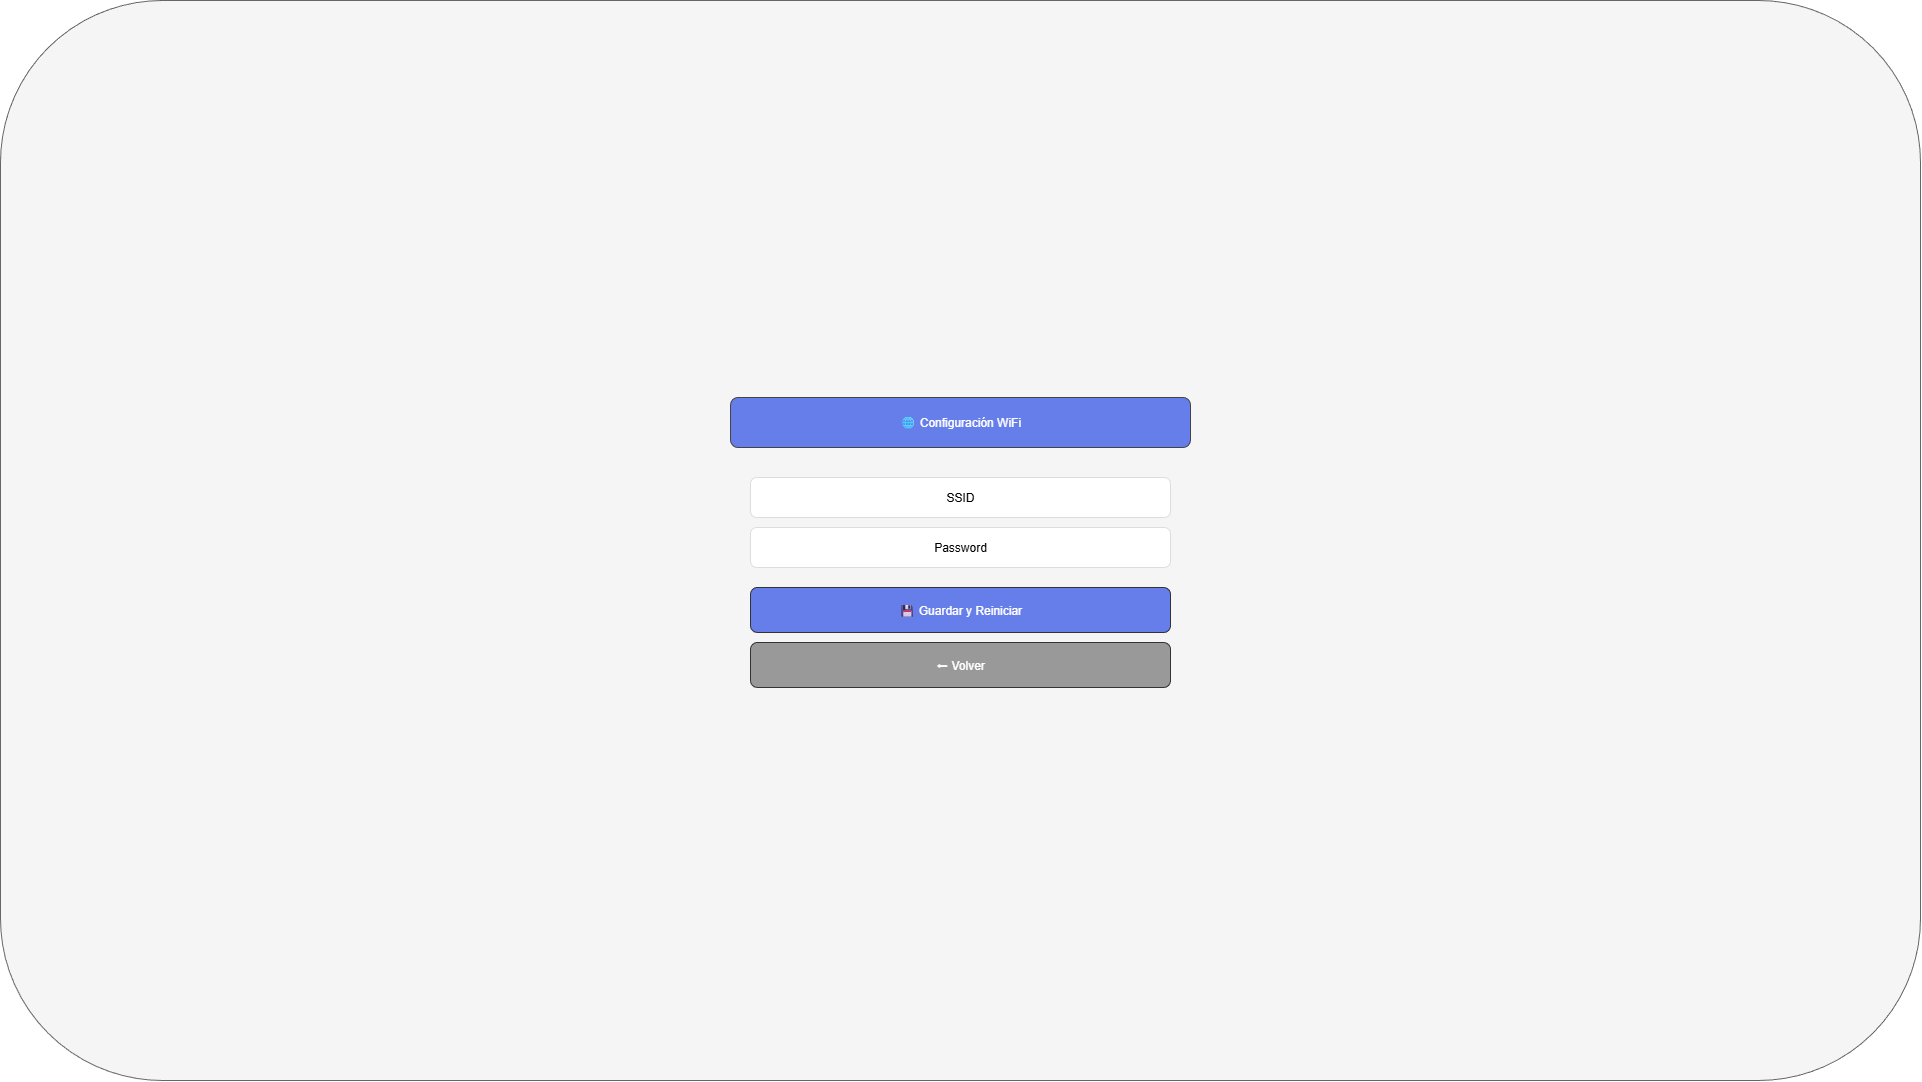

The diagram above was exported from draw.io. Its source (the exported page's mxGraphModel, read from the mxfile embedded in the PNG):
<mxGraphModel dx="1028751" dy="627796" grid="0" gridSize="10" guides="1" tooltips="1" connect="1" arrows="1" fold="1" page="0" pageScale="1" pageWidth="827" pageHeight="1169" math="0" shadow="0">
  <root>
    <mxCell id="0" />
    <mxCell id="1" parent="0" />
    <mxCell id="2" value="" style="rounded=1;whiteSpace=wrap;html=1;fillColor=light-dark(#F5F5F5,#FFFFFF);strokeColor=#666666;gradientColor=none;fillStyle=solid;" vertex="1" parent="1">
      <mxGeometry x="-518472" y="-219182" width="1920" height="1080" as="geometry" />
    </mxCell>
    <mxCell id="3" value="🌐 Configuración WiFi" style="rounded=1;whiteSpace=wrap;html=1;fillColor=#667eea;strokeColor=#444444;fontColor=#ffffff;" vertex="1" parent="1">
      <mxGeometry x="-517742" y="-218785" width="460" height="50" as="geometry" />
    </mxCell>
    <mxCell id="4" value="SSID" style="rounded=1;whiteSpace=wrap;html=1;fillColor=light-dark(#FFFFFF,#FFFFFF);strokeColor=#ddd;fontColor=#000;fillStyle=solid;" vertex="1" parent="1">
      <mxGeometry x="-517722" y="-218705" width="420" height="40" as="geometry" />
    </mxCell>
    <mxCell id="5" value="Password" style="rounded=1;whiteSpace=wrap;html=1;fillColor=light-dark(#FFFFFF,#FFFFFF);strokeColor=#ddd;fontColor=#000;fillStyle=solid;" vertex="1" parent="1">
      <mxGeometry x="-517722" y="-218655" width="420" height="40" as="geometry" />
    </mxCell>
    <mxCell id="6" value="💾 Guardar y Reiniciar" style="rounded=1;whiteSpace=wrap;html=1;fillColor=#667eea;strokeColor=#333333;fontColor=#ffffff;" vertex="1" parent="1">
      <mxGeometry x="-517722" y="-218595" width="420" height="45" as="geometry" />
    </mxCell>
    <mxCell id="7" value="⬅ Volver" style="rounded=1;whiteSpace=wrap;html=1;fillColor=#999999;strokeColor=#333333;fontColor=#ffffff;" vertex="1" parent="1">
      <mxGeometry x="-517722" y="-218540" width="420" height="45" as="geometry" />
    </mxCell>
  </root>
</mxGraphModel>